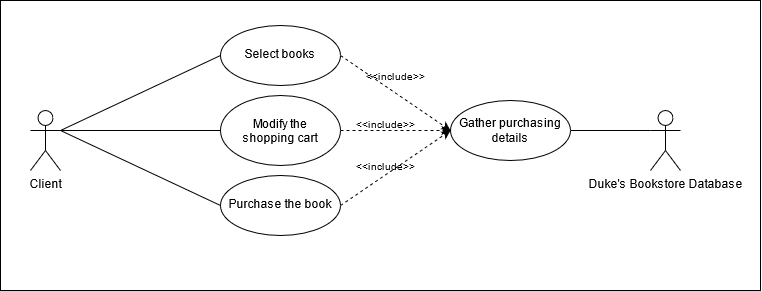

The diagram above was exported from draw.io. Its source (the exported page's mxGraphModel, read from the mxfile embedded in the PNG):
<mxGraphModel dx="1185" dy="650" grid="1" gridSize="10" guides="1" tooltips="1" connect="1" arrows="1" fold="1" page="1" pageScale="1" pageWidth="827" pageHeight="1169" math="0" shadow="0">
  <root>
    <mxCell id="0" />
    <mxCell id="1" parent="0" />
    <mxCell id="FDjzITtyKgaBrTuYAQTc-33" value="" style="rounded=0;whiteSpace=wrap;html=1;shadow=0;" vertex="1" parent="1">
      <mxGeometry x="40" y="190" width="760" height="290" as="geometry" />
    </mxCell>
    <mxCell id="FDjzITtyKgaBrTuYAQTc-4" value="Client" style="shape=umlActor;verticalLabelPosition=bottom;verticalAlign=top;html=1;rounded=1;shadow=0;" vertex="1" parent="1">
      <mxGeometry x="70" y="300" width="30" height="60" as="geometry" />
    </mxCell>
    <mxCell id="FDjzITtyKgaBrTuYAQTc-7" value="Duke's Bookstore Database" style="shape=umlActor;verticalLabelPosition=bottom;verticalAlign=top;html=1;outlineConnect=0;rounded=1;shadow=0;" vertex="1" parent="1">
      <mxGeometry x="690" y="300" width="30" height="60" as="geometry" />
    </mxCell>
    <mxCell id="FDjzITtyKgaBrTuYAQTc-8" value="&lt;div&gt;&lt;br&gt;&lt;/div&gt;&lt;div&gt;Purchase the book&lt;br&gt;&lt;/div&gt;" style="ellipse;whiteSpace=wrap;html=1;rounded=1;shadow=0;verticalAlign=top;" vertex="1" parent="1">
      <mxGeometry x="260" y="365" width="120" height="60" as="geometry" />
    </mxCell>
    <mxCell id="FDjzITtyKgaBrTuYAQTc-11" value="&lt;div&gt;&lt;br&gt;&lt;/div&gt;&lt;div&gt;Modify the&lt;/div&gt;&lt;div&gt;shopping cart&lt;br&gt;&lt;/div&gt;" style="ellipse;whiteSpace=wrap;html=1;rounded=1;shadow=0;verticalAlign=top;" vertex="1" parent="1">
      <mxGeometry x="260" y="285" width="120" height="70" as="geometry" />
    </mxCell>
    <mxCell id="FDjzITtyKgaBrTuYAQTc-12" value="&lt;div align=&quot;center&quot;&gt;&lt;br&gt;&lt;/div&gt;&lt;div align=&quot;center&quot;&gt;Select books&lt;br&gt;&lt;/div&gt;" style="ellipse;whiteSpace=wrap;html=1;rounded=1;shadow=0;verticalAlign=top;" vertex="1" parent="1">
      <mxGeometry x="260" y="215" width="120" height="60" as="geometry" />
    </mxCell>
    <mxCell id="FDjzITtyKgaBrTuYAQTc-20" value="" style="endArrow=none;html=1;entryX=0;entryY=0.5;entryDx=0;entryDy=0;" edge="1" parent="1" target="FDjzITtyKgaBrTuYAQTc-12">
      <mxGeometry width="50" height="50" relative="1" as="geometry">
        <mxPoint x="100" y="320" as="sourcePoint" />
        <mxPoint x="410" y="435" as="targetPoint" />
      </mxGeometry>
    </mxCell>
    <mxCell id="FDjzITtyKgaBrTuYAQTc-21" value="" style="endArrow=none;html=1;entryX=0;entryY=0.5;entryDx=0;entryDy=0;" edge="1" parent="1" target="FDjzITtyKgaBrTuYAQTc-11">
      <mxGeometry width="50" height="50" relative="1" as="geometry">
        <mxPoint x="100" y="320" as="sourcePoint" />
        <mxPoint x="380" y="385" as="targetPoint" />
      </mxGeometry>
    </mxCell>
    <mxCell id="FDjzITtyKgaBrTuYAQTc-22" value="" style="endArrow=none;html=1;exitX=0;exitY=0.5;exitDx=0;exitDy=0;" edge="1" parent="1" source="FDjzITtyKgaBrTuYAQTc-8">
      <mxGeometry width="50" height="50" relative="1" as="geometry">
        <mxPoint x="170" y="380" as="sourcePoint" />
        <mxPoint x="100" y="320" as="targetPoint" />
      </mxGeometry>
    </mxCell>
    <mxCell id="FDjzITtyKgaBrTuYAQTc-23" value="&lt;div&gt;Gather purchasing&lt;/div&gt;&lt;div&gt;details&lt;br&gt;&lt;/div&gt;" style="ellipse;whiteSpace=wrap;html=1;rounded=1;shadow=0;" vertex="1" parent="1">
      <mxGeometry x="490" y="290" width="120" height="60" as="geometry" />
    </mxCell>
    <mxCell id="FDjzITtyKgaBrTuYAQTc-24" value="" style="endArrow=classic;html=1;dashed=1;exitX=1;exitY=0.5;exitDx=0;exitDy=0;" edge="1" parent="1" source="FDjzITtyKgaBrTuYAQTc-11">
      <mxGeometry width="50" height="50" relative="1" as="geometry">
        <mxPoint x="600" y="460" as="sourcePoint" />
        <mxPoint x="490" y="320" as="targetPoint" />
      </mxGeometry>
    </mxCell>
    <mxCell id="FDjzITtyKgaBrTuYAQTc-26" value="" style="endArrow=classic;html=1;dashed=1;exitX=1;exitY=0.5;exitDx=0;exitDy=0;" edge="1" parent="1" source="FDjzITtyKgaBrTuYAQTc-8">
      <mxGeometry width="50" height="50" relative="1" as="geometry">
        <mxPoint x="610" y="470" as="sourcePoint" />
        <mxPoint x="490" y="320" as="targetPoint" />
      </mxGeometry>
    </mxCell>
    <mxCell id="FDjzITtyKgaBrTuYAQTc-27" value="" style="endArrow=classic;html=1;dashed=1;exitX=1;exitY=0.5;exitDx=0;exitDy=0;entryX=0;entryY=0.5;entryDx=0;entryDy=0;" edge="1" parent="1" source="FDjzITtyKgaBrTuYAQTc-12" target="FDjzITtyKgaBrTuYAQTc-23">
      <mxGeometry width="50" height="50" relative="1" as="geometry">
        <mxPoint x="620" y="480" as="sourcePoint" />
        <mxPoint x="670" y="430" as="targetPoint" />
      </mxGeometry>
    </mxCell>
    <mxCell id="FDjzITtyKgaBrTuYAQTc-28" value="&lt;font style=&quot;font-size: 10px&quot;&gt;&amp;lt;&amp;lt;include&amp;gt;&amp;gt;&lt;/font&gt;" style="text;html=1;align=center;verticalAlign=middle;resizable=0;points=[];autosize=1;strokeColor=none;" vertex="1" parent="1">
      <mxGeometry x="400" y="255" width="70" height="20" as="geometry" />
    </mxCell>
    <mxCell id="FDjzITtyKgaBrTuYAQTc-29" value="&lt;font style=&quot;font-size: 10px&quot;&gt;&amp;lt;&amp;lt;include&amp;gt;&amp;gt;&lt;/font&gt;" style="text;html=1;align=center;verticalAlign=middle;resizable=0;points=[];autosize=1;strokeColor=none;" vertex="1" parent="1">
      <mxGeometry x="390" y="303" width="70" height="20" as="geometry" />
    </mxCell>
    <mxCell id="FDjzITtyKgaBrTuYAQTc-30" value="&lt;font style=&quot;font-size: 10px&quot;&gt;&amp;lt;&amp;lt;include&amp;gt;&amp;gt;&lt;/font&gt;" style="text;html=1;align=center;verticalAlign=middle;resizable=0;points=[];autosize=1;strokeColor=none;" vertex="1" parent="1">
      <mxGeometry x="390" y="345" width="70" height="20" as="geometry" />
    </mxCell>
    <mxCell id="FDjzITtyKgaBrTuYAQTc-32" value="" style="endArrow=none;html=1;exitX=1;exitY=0.5;exitDx=0;exitDy=0;" edge="1" parent="1" source="FDjzITtyKgaBrTuYAQTc-23">
      <mxGeometry width="50" height="50" relative="1" as="geometry">
        <mxPoint x="600" y="460" as="sourcePoint" />
        <mxPoint x="690" y="320" as="targetPoint" />
      </mxGeometry>
    </mxCell>
  </root>
</mxGraphModel>